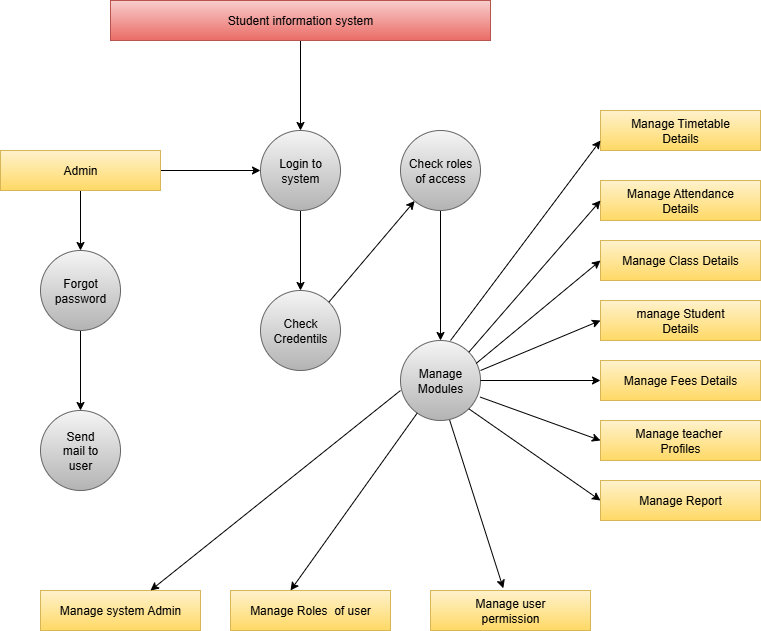

The diagram above was exported from draw.io. Its source (the exported page's mxGraphModel, read from the mxfile embedded in the PNG):
<mxGraphModel dx="1042" dy="562" grid="1" gridSize="10" guides="1" tooltips="1" connect="1" arrows="1" fold="1" page="1" pageScale="1" pageWidth="850" pageHeight="1100" math="0" shadow="0">
  <root>
    <mxCell id="0" />
    <mxCell id="1" parent="0" />
    <mxCell id="4Y3ROpsspoxyd33IwDGE-8" value="" style="edgeStyle=orthogonalEdgeStyle;rounded=0;orthogonalLoop=1;jettySize=auto;html=1;" edge="1" parent="1" source="4Y3ROpsspoxyd33IwDGE-1" target="4Y3ROpsspoxyd33IwDGE-7">
      <mxGeometry relative="1" as="geometry" />
    </mxCell>
    <mxCell id="4Y3ROpsspoxyd33IwDGE-11" value="" style="edgeStyle=orthogonalEdgeStyle;rounded=0;orthogonalLoop=1;jettySize=auto;html=1;" edge="1" parent="1" source="4Y3ROpsspoxyd33IwDGE-1" target="4Y3ROpsspoxyd33IwDGE-4">
      <mxGeometry relative="1" as="geometry" />
    </mxCell>
    <mxCell id="4Y3ROpsspoxyd33IwDGE-1" value="Admin" style="rounded=0;whiteSpace=wrap;html=1;gradientColor=#ffd966;fillColor=#fff2cc;strokeColor=#d6b656;" vertex="1" parent="1">
      <mxGeometry x="80" y="280" width="160" height="40" as="geometry" />
    </mxCell>
    <mxCell id="4Y3ROpsspoxyd33IwDGE-29" value="" style="edgeStyle=orthogonalEdgeStyle;rounded=0;orthogonalLoop=1;jettySize=auto;html=1;" edge="1" parent="1" source="4Y3ROpsspoxyd33IwDGE-3" target="4Y3ROpsspoxyd33IwDGE-4">
      <mxGeometry relative="1" as="geometry" />
    </mxCell>
    <mxCell id="4Y3ROpsspoxyd33IwDGE-3" value="Student information system" style="rounded=0;whiteSpace=wrap;html=1;fillColor=#f8cecc;strokeColor=#b85450;gradientColor=#ea6b66;" vertex="1" parent="1">
      <mxGeometry x="190" y="130" width="380" height="40" as="geometry" />
    </mxCell>
    <mxCell id="4Y3ROpsspoxyd33IwDGE-6" value="" style="edgeStyle=orthogonalEdgeStyle;rounded=0;orthogonalLoop=1;jettySize=auto;html=1;" edge="1" parent="1" source="4Y3ROpsspoxyd33IwDGE-4" target="4Y3ROpsspoxyd33IwDGE-5">
      <mxGeometry relative="1" as="geometry" />
    </mxCell>
    <mxCell id="4Y3ROpsspoxyd33IwDGE-4" value="Login to&lt;div&gt;system&lt;/div&gt;" style="ellipse;whiteSpace=wrap;html=1;aspect=fixed;fillColor=#f5f5f5;gradientColor=#b3b3b3;strokeColor=#666666;" vertex="1" parent="1">
      <mxGeometry x="340" y="260" width="80" height="80" as="geometry" />
    </mxCell>
    <mxCell id="4Y3ROpsspoxyd33IwDGE-5" value="Check&lt;div&gt;Credentils&lt;/div&gt;" style="ellipse;whiteSpace=wrap;html=1;aspect=fixed;fillColor=#f5f5f5;gradientColor=#b3b3b3;strokeColor=#666666;" vertex="1" parent="1">
      <mxGeometry x="340" y="420" width="80" height="80" as="geometry" />
    </mxCell>
    <mxCell id="4Y3ROpsspoxyd33IwDGE-10" value="" style="edgeStyle=orthogonalEdgeStyle;rounded=0;orthogonalLoop=1;jettySize=auto;html=1;" edge="1" parent="1" source="4Y3ROpsspoxyd33IwDGE-7" target="4Y3ROpsspoxyd33IwDGE-9">
      <mxGeometry relative="1" as="geometry" />
    </mxCell>
    <mxCell id="4Y3ROpsspoxyd33IwDGE-7" value="Forgot&lt;div&gt;password&lt;/div&gt;" style="ellipse;whiteSpace=wrap;html=1;rounded=0;fillColor=#f5f5f5;gradientColor=#b3b3b3;strokeColor=#666666;" vertex="1" parent="1">
      <mxGeometry x="120" y="380" width="80" height="80" as="geometry" />
    </mxCell>
    <mxCell id="4Y3ROpsspoxyd33IwDGE-9" value="Send&lt;div&gt;mail to&lt;/div&gt;&lt;div&gt;user&lt;/div&gt;" style="ellipse;whiteSpace=wrap;html=1;rounded=0;fillColor=#f5f5f5;gradientColor=#b3b3b3;strokeColor=#666666;" vertex="1" parent="1">
      <mxGeometry x="120" y="540" width="80" height="80" as="geometry" />
    </mxCell>
    <mxCell id="4Y3ROpsspoxyd33IwDGE-12" value="Manage Timetable&lt;div&gt;Details&lt;/div&gt;" style="rounded=0;whiteSpace=wrap;html=1;fillColor=#fff2cc;gradientColor=#ffd966;strokeColor=#d6b656;" vertex="1" parent="1">
      <mxGeometry x="680" y="240" width="160" height="40" as="geometry" />
    </mxCell>
    <mxCell id="4Y3ROpsspoxyd33IwDGE-13" value="Manage Attendance&lt;div&gt;Details&lt;/div&gt;" style="rounded=0;whiteSpace=wrap;html=1;fillColor=#fff2cc;gradientColor=#ffd966;strokeColor=#d6b656;" vertex="1" parent="1">
      <mxGeometry x="680" y="310" width="160" height="40" as="geometry" />
    </mxCell>
    <mxCell id="4Y3ROpsspoxyd33IwDGE-15" value="Manage Class Details" style="rounded=0;whiteSpace=wrap;html=1;fillColor=#fff2cc;gradientColor=#ffd966;strokeColor=#d6b656;" vertex="1" parent="1">
      <mxGeometry x="680" y="370" width="160" height="40" as="geometry" />
    </mxCell>
    <mxCell id="4Y3ROpsspoxyd33IwDGE-17" value="manage Student&lt;div&gt;Details&lt;/div&gt;" style="rounded=0;whiteSpace=wrap;html=1;fillColor=#fff2cc;gradientColor=#ffd966;strokeColor=#d6b656;" vertex="1" parent="1">
      <mxGeometry x="680" y="430" width="160" height="40" as="geometry" />
    </mxCell>
    <mxCell id="4Y3ROpsspoxyd33IwDGE-19" value="Manage Fees Details" style="rounded=0;whiteSpace=wrap;html=1;fillColor=#fff2cc;gradientColor=#ffd966;strokeColor=#d6b656;" vertex="1" parent="1">
      <mxGeometry x="680" y="490" width="160" height="40" as="geometry" />
    </mxCell>
    <mxCell id="4Y3ROpsspoxyd33IwDGE-21" value="Manage teacher&amp;nbsp;&lt;div&gt;Profiles&lt;/div&gt;" style="rounded=0;whiteSpace=wrap;html=1;fillColor=#fff2cc;gradientColor=#ffd966;strokeColor=#d6b656;" vertex="1" parent="1">
      <mxGeometry x="680" y="550" width="160" height="40" as="geometry" />
    </mxCell>
    <mxCell id="4Y3ROpsspoxyd33IwDGE-23" value="Manage Report" style="rounded=0;whiteSpace=wrap;html=1;fillColor=#fff2cc;gradientColor=#ffd966;strokeColor=#d6b656;" vertex="1" parent="1">
      <mxGeometry x="680" y="610" width="160" height="40" as="geometry" />
    </mxCell>
    <mxCell id="4Y3ROpsspoxyd33IwDGE-28" value="" style="edgeStyle=orthogonalEdgeStyle;rounded=0;orthogonalLoop=1;jettySize=auto;html=1;" edge="1" parent="1" source="4Y3ROpsspoxyd33IwDGE-25" target="4Y3ROpsspoxyd33IwDGE-27">
      <mxGeometry relative="1" as="geometry" />
    </mxCell>
    <mxCell id="4Y3ROpsspoxyd33IwDGE-25" value="Check roles&lt;div&gt;of access&lt;/div&gt;" style="ellipse;whiteSpace=wrap;html=1;aspect=fixed;fillColor=#f5f5f5;gradientColor=#b3b3b3;strokeColor=#666666;" vertex="1" parent="1">
      <mxGeometry x="480" y="260" width="80" height="80" as="geometry" />
    </mxCell>
    <mxCell id="4Y3ROpsspoxyd33IwDGE-27" value="Manage&lt;div&gt;Modules&lt;/div&gt;" style="ellipse;whiteSpace=wrap;html=1;fillColor=#f5f5f5;gradientColor=#b3b3b3;strokeColor=#666666;" vertex="1" parent="1">
      <mxGeometry x="480" y="470" width="80" height="80" as="geometry" />
    </mxCell>
    <mxCell id="4Y3ROpsspoxyd33IwDGE-37" value="" style="endArrow=classic;html=1;rounded=0;exitX=0.625;exitY=0;exitDx=0;exitDy=0;exitPerimeter=0;" edge="1" parent="1" source="4Y3ROpsspoxyd33IwDGE-27">
      <mxGeometry width="50" height="50" relative="1" as="geometry">
        <mxPoint x="630" y="320" as="sourcePoint" />
        <mxPoint x="680" y="270" as="targetPoint" />
      </mxGeometry>
    </mxCell>
    <mxCell id="4Y3ROpsspoxyd33IwDGE-40" value="" style="endArrow=classic;html=1;rounded=0;entryX=0;entryY=0.5;entryDx=0;entryDy=0;exitX=1;exitY=0;exitDx=0;exitDy=0;" edge="1" parent="1" source="4Y3ROpsspoxyd33IwDGE-27" target="4Y3ROpsspoxyd33IwDGE-13">
      <mxGeometry width="50" height="50" relative="1" as="geometry">
        <mxPoint x="550" y="470" as="sourcePoint" />
        <mxPoint x="680" y="340" as="targetPoint" />
      </mxGeometry>
    </mxCell>
    <mxCell id="4Y3ROpsspoxyd33IwDGE-41" value="" style="endArrow=classic;html=1;rounded=0;exitX=0.945;exitY=0.287;exitDx=0;exitDy=0;exitPerimeter=0;" edge="1" parent="1" source="4Y3ROpsspoxyd33IwDGE-27">
      <mxGeometry width="50" height="50" relative="1" as="geometry">
        <mxPoint x="560" y="490" as="sourcePoint" />
        <mxPoint x="680" y="390" as="targetPoint" />
      </mxGeometry>
    </mxCell>
    <mxCell id="4Y3ROpsspoxyd33IwDGE-42" value="" style="endArrow=classic;html=1;rounded=0;entryX=0;entryY=0.5;entryDx=0;entryDy=0;" edge="1" parent="1" target="4Y3ROpsspoxyd33IwDGE-17">
      <mxGeometry width="50" height="50" relative="1" as="geometry">
        <mxPoint x="560" y="500" as="sourcePoint" />
        <mxPoint x="610" y="450" as="targetPoint" />
      </mxGeometry>
    </mxCell>
    <mxCell id="4Y3ROpsspoxyd33IwDGE-44" value="" style="endArrow=classic;html=1;rounded=0;entryX=0;entryY=0.5;entryDx=0;entryDy=0;exitX=1;exitY=0.5;exitDx=0;exitDy=0;" edge="1" parent="1" source="4Y3ROpsspoxyd33IwDGE-27" target="4Y3ROpsspoxyd33IwDGE-19">
      <mxGeometry width="50" height="50" relative="1" as="geometry">
        <mxPoint x="570" y="510" as="sourcePoint" />
        <mxPoint x="610" y="470" as="targetPoint" />
      </mxGeometry>
    </mxCell>
    <mxCell id="4Y3ROpsspoxyd33IwDGE-45" value="" style="endArrow=classic;html=1;rounded=0;exitX=1;exitY=0;exitDx=0;exitDy=0;" edge="1" parent="1" source="4Y3ROpsspoxyd33IwDGE-5" target="4Y3ROpsspoxyd33IwDGE-25">
      <mxGeometry width="50" height="50" relative="1" as="geometry">
        <mxPoint x="400" y="420" as="sourcePoint" />
        <mxPoint x="450" y="370" as="targetPoint" />
        <Array as="points" />
      </mxGeometry>
    </mxCell>
    <mxCell id="4Y3ROpsspoxyd33IwDGE-46" value="" style="endArrow=classic;html=1;rounded=0;exitX=0.995;exitY=0.707;exitDx=0;exitDy=0;exitPerimeter=0;" edge="1" parent="1" source="4Y3ROpsspoxyd33IwDGE-27">
      <mxGeometry width="50" height="50" relative="1" as="geometry">
        <mxPoint x="560" y="530" as="sourcePoint" />
        <mxPoint x="680" y="570" as="targetPoint" />
      </mxGeometry>
    </mxCell>
    <mxCell id="4Y3ROpsspoxyd33IwDGE-48" value="" style="endArrow=classic;html=1;rounded=0;exitX=1;exitY=1;exitDx=0;exitDy=0;" edge="1" parent="1" source="4Y3ROpsspoxyd33IwDGE-27">
      <mxGeometry width="50" height="50" relative="1" as="geometry">
        <mxPoint x="630" y="680" as="sourcePoint" />
        <mxPoint x="680" y="630" as="targetPoint" />
      </mxGeometry>
    </mxCell>
    <mxCell id="4Y3ROpsspoxyd33IwDGE-49" value="Manage user&lt;div&gt;permission&lt;/div&gt;" style="rounded=0;whiteSpace=wrap;html=1;fillColor=#fff2cc;gradientColor=#ffd966;strokeColor=#d6b656;" vertex="1" parent="1">
      <mxGeometry x="510" y="720" width="160" height="40" as="geometry" />
    </mxCell>
    <mxCell id="4Y3ROpsspoxyd33IwDGE-51" value="Manage Roles&amp;nbsp; of user" style="rounded=0;whiteSpace=wrap;html=1;fillColor=#fff2cc;gradientColor=#ffd966;strokeColor=#d6b656;" vertex="1" parent="1">
      <mxGeometry x="310" y="720" width="160" height="40" as="geometry" />
    </mxCell>
    <mxCell id="4Y3ROpsspoxyd33IwDGE-53" value="Manage system Admin" style="rounded=0;whiteSpace=wrap;html=1;fillColor=#fff2cc;gradientColor=#ffd966;strokeColor=#d6b656;" vertex="1" parent="1">
      <mxGeometry x="120" y="720" width="160" height="40" as="geometry" />
    </mxCell>
    <mxCell id="4Y3ROpsspoxyd33IwDGE-56" value="" style="endArrow=classic;html=1;rounded=0;exitX=0.615;exitY=0.997;exitDx=0;exitDy=0;exitPerimeter=0;entryX=0.455;entryY=-0.055;entryDx=0;entryDy=0;entryPerimeter=0;" edge="1" parent="1" source="4Y3ROpsspoxyd33IwDGE-27" target="4Y3ROpsspoxyd33IwDGE-49">
      <mxGeometry width="50" height="50" relative="1" as="geometry">
        <mxPoint x="550" y="710" as="sourcePoint" />
        <mxPoint x="600" y="660" as="targetPoint" />
      </mxGeometry>
    </mxCell>
    <mxCell id="4Y3ROpsspoxyd33IwDGE-57" value="" style="endArrow=classic;html=1;rounded=0;entryX=0.375;entryY=0;entryDx=0;entryDy=0;entryPerimeter=0;" edge="1" parent="1" source="4Y3ROpsspoxyd33IwDGE-27" target="4Y3ROpsspoxyd33IwDGE-51">
      <mxGeometry width="50" height="50" relative="1" as="geometry">
        <mxPoint x="330" y="760" as="sourcePoint" />
        <mxPoint x="380" y="710" as="targetPoint" />
      </mxGeometry>
    </mxCell>
    <mxCell id="4Y3ROpsspoxyd33IwDGE-59" value="" style="endArrow=classic;html=1;rounded=0;entryX=0.375;entryY=0;entryDx=0;entryDy=0;entryPerimeter=0;" edge="1" parent="1">
      <mxGeometry width="50" height="50" relative="1" as="geometry">
        <mxPoint x="480" y="520" as="sourcePoint" />
        <mxPoint x="230" y="720" as="targetPoint" />
      </mxGeometry>
    </mxCell>
  </root>
</mxGraphModel>